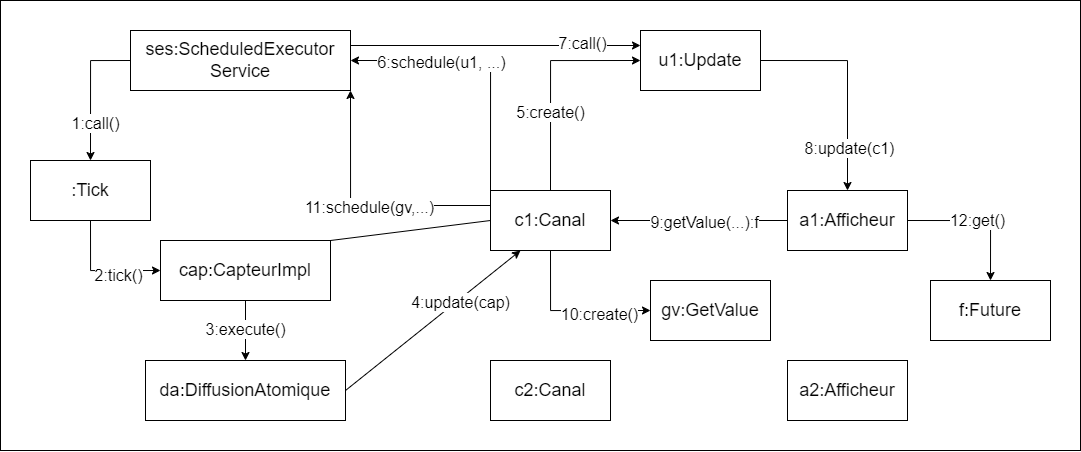

The diagram above was exported from draw.io. Its source (the exported page's mxGraphModel, read from the mxfile embedded in the PNG):
<mxGraphModel dx="2407" dy="4327" grid="1" gridSize="10" guides="1" tooltips="1" connect="1" arrows="1" fold="1" page="1" pageScale="1" pageWidth="827" pageHeight="1169" math="0" shadow="0">
  <root>
    <mxCell id="0" />
    <mxCell id="1" parent="0" />
    <mxCell id="2" value="" style="rounded=0;whiteSpace=wrap;html=1;" vertex="1" parent="1">
      <mxGeometry x="40" y="1730" width="1080" height="450" as="geometry" />
    </mxCell>
    <mxCell id="3" style="edgeStyle=orthogonalEdgeStyle;rounded=0;orthogonalLoop=1;jettySize=auto;html=1;exitX=0.5;exitY=1;exitDx=0;exitDy=0;entryX=0;entryY=0.5;entryDx=0;entryDy=0;" edge="1" source="5" target="9" parent="1">
      <mxGeometry relative="1" as="geometry" />
    </mxCell>
    <mxCell id="4" value="&lt;font style=&quot;font-size: 16px;&quot;&gt;2:tick()&lt;/font&gt;" style="edgeLabel;html=1;align=center;verticalAlign=middle;resizable=0;points=[];" vertex="1" connectable="0" parent="3">
      <mxGeometry x="0.281" y="-4" relative="1" as="geometry">
        <mxPoint x="1" as="offset" />
      </mxGeometry>
    </mxCell>
    <mxCell id="5" value="&lt;font style=&quot;font-size: 18px;&quot;&gt;:Tick&lt;/font&gt;" style="rounded=0;whiteSpace=wrap;html=1;" vertex="1" parent="1">
      <mxGeometry x="70" y="1890" width="120" height="60" as="geometry" />
    </mxCell>
    <mxCell id="6" style="edgeStyle=orthogonalEdgeStyle;rounded=0;orthogonalLoop=1;jettySize=auto;html=1;exitX=0.5;exitY=1;exitDx=0;exitDy=0;entryX=0.5;entryY=0;entryDx=0;entryDy=0;" edge="1" source="9" target="17" parent="1">
      <mxGeometry relative="1" as="geometry" />
    </mxCell>
    <mxCell id="7" value="&lt;font style=&quot;font-size: 16px;&quot;&gt;3:execute()&lt;/font&gt;" style="edgeLabel;html=1;align=center;verticalAlign=middle;resizable=0;points=[];" vertex="1" connectable="0" parent="6">
      <mxGeometry x="-0.0457" y="-1" relative="1" as="geometry">
        <mxPoint as="offset" />
      </mxGeometry>
    </mxCell>
    <mxCell id="8" style="rounded=0;orthogonalLoop=1;jettySize=auto;html=1;exitX=1;exitY=0;exitDx=0;exitDy=0;entryX=0;entryY=0.5;entryDx=0;entryDy=0;endArrow=none;endFill=0;" edge="1" source="9" target="26" parent="1">
      <mxGeometry relative="1" as="geometry" />
    </mxCell>
    <mxCell id="9" value="&lt;font style=&quot;font-size: 18px;&quot;&gt;cap:CapteurImpl&lt;/font&gt;" style="rounded=0;whiteSpace=wrap;html=1;" vertex="1" parent="1">
      <mxGeometry x="200" y="1970" width="170" height="60" as="geometry" />
    </mxCell>
    <mxCell id="10" style="edgeStyle=orthogonalEdgeStyle;rounded=0;orthogonalLoop=1;jettySize=auto;html=1;exitX=0;exitY=0.5;exitDx=0;exitDy=0;entryX=0.5;entryY=0;entryDx=0;entryDy=0;" edge="1" source="14" target="5" parent="1">
      <mxGeometry relative="1" as="geometry" />
    </mxCell>
    <mxCell id="11" value="&lt;font style=&quot;font-size: 16px;&quot;&gt;1:call()&lt;/font&gt;" style="edgeLabel;html=1;align=center;verticalAlign=middle;resizable=0;points=[];" vertex="1" connectable="0" parent="10">
      <mxGeometry x="0.4598" y="4" relative="1" as="geometry">
        <mxPoint as="offset" />
      </mxGeometry>
    </mxCell>
    <mxCell id="12" style="edgeStyle=orthogonalEdgeStyle;rounded=0;orthogonalLoop=1;jettySize=auto;html=1;exitX=1;exitY=0.25;exitDx=0;exitDy=0;entryX=0;entryY=0.25;entryDx=0;entryDy=0;" edge="1" source="14" target="37" parent="1">
      <mxGeometry relative="1" as="geometry" />
    </mxCell>
    <mxCell id="13" value="&lt;font style=&quot;font-size: 16px;&quot;&gt;7:call()&lt;/font&gt;" style="edgeLabel;html=1;align=center;verticalAlign=middle;resizable=0;points=[];" vertex="1" connectable="0" parent="12">
      <mxGeometry x="0.5956" y="3" relative="1" as="geometry">
        <mxPoint as="offset" />
      </mxGeometry>
    </mxCell>
    <mxCell id="14" value="&lt;font style=&quot;font-size: 18px;&quot;&gt;ses:ScheduledExecutor&lt;br&gt;Service&lt;/font&gt;" style="rounded=0;whiteSpace=wrap;html=1;" vertex="1" parent="1">
      <mxGeometry x="170" y="1760" width="220" height="60" as="geometry" />
    </mxCell>
    <mxCell id="15" style="rounded=0;orthogonalLoop=1;jettySize=auto;html=1;exitX=1;exitY=0.5;exitDx=0;exitDy=0;entryX=0.25;entryY=1;entryDx=0;entryDy=0;" edge="1" source="17" target="26" parent="1">
      <mxGeometry relative="1" as="geometry" />
    </mxCell>
    <mxCell id="16" value="&lt;font style=&quot;font-size: 16px;&quot;&gt;4:update(cap)&lt;/font&gt;" style="edgeLabel;html=1;align=center;verticalAlign=middle;resizable=0;points=[];" vertex="1" connectable="0" parent="15">
      <mxGeometry x="0.2916" y="-2" relative="1" as="geometry">
        <mxPoint as="offset" />
      </mxGeometry>
    </mxCell>
    <mxCell id="17" value="&lt;font style=&quot;font-size: 18px;&quot;&gt;da:DiffusionAtomique&lt;/font&gt;" style="rounded=0;whiteSpace=wrap;html=1;" vertex="1" parent="1">
      <mxGeometry x="185" y="2090" width="200" height="60" as="geometry" />
    </mxCell>
    <mxCell id="18" style="edgeStyle=orthogonalEdgeStyle;rounded=0;orthogonalLoop=1;jettySize=auto;html=1;exitX=0.5;exitY=0;exitDx=0;exitDy=0;entryX=0;entryY=0.5;entryDx=0;entryDy=0;" edge="1" source="26" target="37" parent="1">
      <mxGeometry relative="1" as="geometry" />
    </mxCell>
    <mxCell id="19" value="&lt;font style=&quot;font-size: 16px;&quot;&gt;5:create()&lt;/font&gt;" style="edgeLabel;html=1;align=center;verticalAlign=middle;resizable=0;points=[];" vertex="1" connectable="0" parent="18">
      <mxGeometry x="-0.2847" y="1" relative="1" as="geometry">
        <mxPoint as="offset" />
      </mxGeometry>
    </mxCell>
    <mxCell id="20" style="edgeStyle=orthogonalEdgeStyle;rounded=0;orthogonalLoop=1;jettySize=auto;html=1;exitX=0;exitY=0;exitDx=0;exitDy=0;entryX=1;entryY=0.5;entryDx=0;entryDy=0;" edge="1" source="26" target="14" parent="1">
      <mxGeometry relative="1" as="geometry" />
    </mxCell>
    <mxCell id="21" value="&lt;font style=&quot;font-size: 16px;&quot;&gt;6:schedule(u1, ...)&lt;/font&gt;" style="edgeLabel;html=1;align=center;verticalAlign=middle;resizable=0;points=[];" vertex="1" connectable="0" parent="20">
      <mxGeometry x="0.3351" y="1" relative="1" as="geometry">
        <mxPoint as="offset" />
      </mxGeometry>
    </mxCell>
    <mxCell id="22" style="edgeStyle=orthogonalEdgeStyle;rounded=0;orthogonalLoop=1;jettySize=auto;html=1;exitX=0.5;exitY=1;exitDx=0;exitDy=0;entryX=0;entryY=0.5;entryDx=0;entryDy=0;" edge="1" source="26" target="38" parent="1">
      <mxGeometry relative="1" as="geometry" />
    </mxCell>
    <mxCell id="23" value="&lt;font style=&quot;font-size: 16px;&quot;&gt;10:create()&lt;/font&gt;" style="edgeLabel;html=1;align=center;verticalAlign=middle;resizable=0;points=[];" vertex="1" connectable="0" parent="22">
      <mxGeometry x="0.3564" y="-3" relative="1" as="geometry">
        <mxPoint as="offset" />
      </mxGeometry>
    </mxCell>
    <mxCell id="24" style="edgeStyle=orthogonalEdgeStyle;rounded=0;orthogonalLoop=1;jettySize=auto;html=1;exitX=0;exitY=0.25;exitDx=0;exitDy=0;entryX=1;entryY=1;entryDx=0;entryDy=0;" edge="1" source="26" target="14" parent="1">
      <mxGeometry relative="1" as="geometry" />
    </mxCell>
    <mxCell id="25" value="&lt;font style=&quot;font-size: 16px;&quot;&gt;11:schedule(gv,...)&lt;/font&gt;" style="edgeLabel;html=1;align=center;verticalAlign=middle;resizable=0;points=[];" vertex="1" connectable="0" parent="24">
      <mxGeometry x="-0.045" y="1" relative="1" as="geometry">
        <mxPoint as="offset" />
      </mxGeometry>
    </mxCell>
    <mxCell id="26" value="&lt;font style=&quot;font-size: 18px;&quot;&gt;c1:Canal&lt;/font&gt;" style="rounded=0;whiteSpace=wrap;html=1;" vertex="1" parent="1">
      <mxGeometry x="530" y="1920" width="120" height="60" as="geometry" />
    </mxCell>
    <mxCell id="27" value="&lt;font style=&quot;font-size: 18px;&quot;&gt;c2:Canal&lt;/font&gt;" style="rounded=0;whiteSpace=wrap;html=1;" vertex="1" parent="1">
      <mxGeometry x="530" y="2090" width="120" height="60" as="geometry" />
    </mxCell>
    <mxCell id="28" style="edgeStyle=orthogonalEdgeStyle;rounded=0;orthogonalLoop=1;jettySize=auto;html=1;exitX=0;exitY=0.5;exitDx=0;exitDy=0;entryX=1;entryY=0.5;entryDx=0;entryDy=0;" edge="1" source="32" target="26" parent="1">
      <mxGeometry relative="1" as="geometry" />
    </mxCell>
    <mxCell id="29" value="&lt;font style=&quot;font-size: 16px;&quot;&gt;9:getValue(...):f&lt;/font&gt;" style="edgeLabel;html=1;align=center;verticalAlign=middle;resizable=0;points=[];" vertex="1" connectable="0" parent="28">
      <mxGeometry x="-0.0545" y="1" relative="1" as="geometry">
        <mxPoint as="offset" />
      </mxGeometry>
    </mxCell>
    <mxCell id="30" style="edgeStyle=orthogonalEdgeStyle;rounded=0;orthogonalLoop=1;jettySize=auto;html=1;exitX=1;exitY=0.5;exitDx=0;exitDy=0;entryX=0.5;entryY=0;entryDx=0;entryDy=0;" edge="1" source="32" target="34" parent="1">
      <mxGeometry relative="1" as="geometry" />
    </mxCell>
    <mxCell id="31" value="&lt;font style=&quot;font-size: 16px;&quot;&gt;12:get()&lt;/font&gt;" style="edgeLabel;html=1;align=center;verticalAlign=middle;resizable=0;points=[];" vertex="1" connectable="0" parent="30">
      <mxGeometry x="-0.0244" y="1" relative="1" as="geometry">
        <mxPoint as="offset" />
      </mxGeometry>
    </mxCell>
    <mxCell id="32" value="&lt;font style=&quot;font-size: 18px;&quot;&gt;a1:Afficheur&lt;/font&gt;" style="rounded=0;whiteSpace=wrap;html=1;" vertex="1" parent="1">
      <mxGeometry x="827" y="1920" width="120" height="60" as="geometry" />
    </mxCell>
    <mxCell id="33" value="&lt;font style=&quot;font-size: 18px;&quot;&gt;a2:Afficheur&lt;/font&gt;" style="rounded=0;whiteSpace=wrap;html=1;" vertex="1" parent="1">
      <mxGeometry x="827" y="2090" width="120" height="60" as="geometry" />
    </mxCell>
    <mxCell id="34" value="&lt;font style=&quot;font-size: 18px;&quot;&gt;f:Future&lt;/font&gt;" style="rounded=0;whiteSpace=wrap;html=1;" vertex="1" parent="1">
      <mxGeometry x="970" y="2010" width="120" height="60" as="geometry" />
    </mxCell>
    <mxCell id="35" style="edgeStyle=orthogonalEdgeStyle;rounded=0;orthogonalLoop=1;jettySize=auto;html=1;exitX=1;exitY=0.5;exitDx=0;exitDy=0;entryX=0.5;entryY=0;entryDx=0;entryDy=0;" edge="1" source="37" target="32" parent="1">
      <mxGeometry relative="1" as="geometry" />
    </mxCell>
    <mxCell id="36" value="&lt;font style=&quot;font-size: 16px;&quot;&gt;8:update(c1)&lt;/font&gt;" style="edgeLabel;html=1;align=center;verticalAlign=middle;resizable=0;points=[];" vertex="1" connectable="0" parent="35">
      <mxGeometry x="0.6014" y="1" relative="1" as="geometry">
        <mxPoint as="offset" />
      </mxGeometry>
    </mxCell>
    <mxCell id="37" value="&lt;font style=&quot;font-size: 18px;&quot;&gt;u1:Update&lt;/font&gt;" style="rounded=0;whiteSpace=wrap;html=1;" vertex="1" parent="1">
      <mxGeometry x="680" y="1760" width="120" height="60" as="geometry" />
    </mxCell>
    <mxCell id="38" value="&lt;font style=&quot;font-size: 18px;&quot;&gt;gv:GetValue&lt;/font&gt;" style="rounded=0;whiteSpace=wrap;html=1;" vertex="1" parent="1">
      <mxGeometry x="690" y="2010" width="120" height="60" as="geometry" />
    </mxCell>
  </root>
</mxGraphModel>